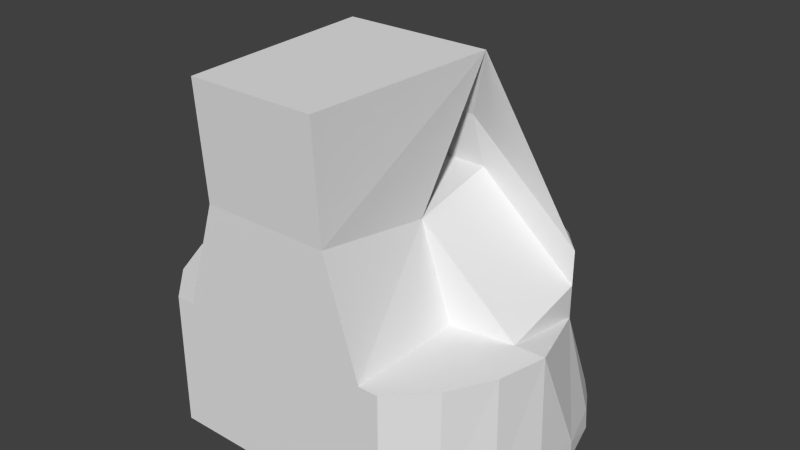 # Source: soar_int.blend  (saved by Blender 2.68.0; exported with 4.5.12 LTS)
import bpy
from mathutils import Matrix  # noqa: F401  (used for matrix-valued properties, if any)

bpy.ops.wm.read_factory_settings(use_empty=True)
scene = bpy.context.scene
scene.name = 'Scene'

# ---- collections
col_collection_1 = bpy.data.collections.new('Collection 1'); scene.collection.children.link(col_collection_1)

# ---- world
world_world = bpy.data.worlds.new('World'); scene.world = world_world
world_world.color = (0.05088, 0.05088, 0.05088)
world_world.use_sun_shadow = False
world_world.sun_shadow_jitter_overblur = 0.0
world_world.cycles.sampling_method = 'MANUAL'
world_world.cycles.sample_map_resolution = 256

# ---- meshes
me_window_faces = bpy.data.meshes.new('window_faces')
me_window_faces.from_pydata([(0.1968, 0.4757, -0.1502), (-0.1968, 0.4757, -0.1502), (0.1461, 0.189, 0.1831), (-0.1461, 0.189, 0.1831), (-0.3251, 0.4695, -0.2359), (-0.2353, 0.475, -0.1655), (0.2353, 0.475, -0.1655), (0.3251, 0.4695, -0.2359), (-0.1857, 0.1938, 0.1615), (0.1857, 0.1938, 0.1615), (0.489, 0.2121, -0.1227), (-0.489, 0.2121, -0.1227), (0.3451, 0.4622, -0.2674), (0.4932, 0.2298, -0.165), (-0.3451, 0.4622, -0.2674), (-0.4932, 0.2298, -0.165), (-0.4241, 0.3409, -0.4465), (-0.4156, 0.3548, -0.4612), (0.4241, 0.3409, -0.4465), (0.4156, 0.3548, -0.4612)], [], [(4, 5, 8, 11), (6, 7, 10, 9), (0, 2, 3, 1), (16, 17, 14, 15), (18, 13, 12, 19)])
_uv = me_window_faces.uv_layers.new(name='UVMap')
_uv.uv.foreach_set('vector', [0.989, 0.01183, 0.9893, 0.9909, 0.0116, 0.9911, 0.0116, 0.01118, 0.01138, 0.01156, 0.9895, 0.01182, 0.9891, 0.9912, 0.01118, 0.9912, 0.9892, 0.01118, 0.9896, 0.9912, 0.01178, 0.9912, 0.01118, 0.01118, 0.01161, 0.01131, 0.9893, 0.01096, 0.9889, 0.9911, 0.01169, 0.9911, 0.9894, 0.9917, 0.01164, 0.9916, 0.01172, 0.01088, 0.9895, 0.01088])
me_window_faces.use_remesh_preserve_volume = False
me_window_faces.use_remesh_preserve_attributes = False
me_window_faces.use_mirror_vertex_groups = False
me_window_faces.update()
me_cylinder_002 = bpy.data.meshes.new('Cylinder.002')
me_cylinder_002.from_pydata([(-0.2322, 0.5774, -0.6724), (-0.07961, 0.6197, -0.6724), (0.07961, 0.6197, -0.6724), (0.2322, 0.5774, -0.6724), (0.3155, 0.5166, -0.6724), (0.5699, 0.2434, -0.6724), (0.6197, 0.08158, -0.6724), (0.6197, -0.08158, -0.6724), (0.5774, -0.2392, -0.6724), (0.4958, -0.3805, -0.6724), (0.3805, -0.4958, -0.6724), (-0.3805, -0.4958, -0.6724), (-0.4958, -0.3805, -0.6724), (-0.5774, -0.2392, -0.6724), (-0.6197, -0.08158, -0.6724), (-0.6197, 0.08158, -0.6724), (-0.5699, 0.2434, -0.6724), (-0.3155, 0.5166, -0.6724), (-0.3203, 0.4881, -0.2512), (0.3203, 0.4881, -0.2512), (-0.2392, 0.5774, -0.7335), (-0.08158, 0.6197, -0.7335), (0.08158, 0.6197, -0.7335), (0.2392, 0.5774, -0.7335), (0.3805, 0.4958, -0.7335), (0.4958, 0.3805, -0.7335), (0.5774, 0.2392, -0.7335), (0.6197, 0.08158, -0.7335), (0.6197, -0.08158, -0.7335), (0.5774, -0.2392, -0.7335), (0.4958, -0.3805, -0.7335), (0.3805, -0.4958, -0.7335), (0.4956, -0.3805, -0.3013), (-0.4956, -0.3805, -0.3013), (-0.3805, -0.4958, -0.7335), (-0.4958, -0.3805, -0.7335), (-0.5774, -0.2392, -0.7335), (-0.6197, -0.08158, -0.7335), (-0.6197, 0.08158, -0.7335), (-0.5774, 0.2392, -0.7335), (-0.4958, 0.3805, -0.7335), (-0.3805, 0.4958, -0.7335), (0.2392, 0.1218, 0.4173), (0.2049, -0.5196, 0.4173), (-0.2049, -0.5196, 0.4173), (-0.2392, 0.1218, 0.4173), (-0.2192, 0.489, -0.1696), (0.2192, 0.489, -0.1696), (-0.1639, 0.1759, 0.1983), (0.1639, 0.1759, 0.1983), (-0.5139, 0.1972, -0.1293), (0.5139, 0.1972, -0.1293), (0.5139, 0.1972, -0.3478), (-0.5139, 0.1972, -0.3478), (-0.4899, 0.3691, -0.6724), (0.4899, 0.3691, -0.6724), (0.1968, 0.4757, -0.1502), (-0.1968, 0.4757, -0.1502), (0.1461, 0.189, 0.1831), (-0.1461, 0.189, 0.1831), (-0.3251, 0.4695, -0.2359), (-0.2353, 0.475, -0.1655), (0.2353, 0.475, -0.1655), (0.3251, 0.4695, -0.2359), (-0.1857, 0.1938, 0.1615), (0.1857, 0.1938, 0.1615), (0.489, 0.2121, -0.1227), (-0.489, 0.2121, -0.1227), (-0.415, 0.3561, -0.4894), (0.415, 0.3561, -0.4894), (-0.433, 0.3271, -0.4586), (0.433, 0.3271, -0.4586), (0.3451, 0.4622, -0.2674), (0.4932, 0.2298, -0.165), (-0.3451, 0.4622, -0.2674), (-0.4932, 0.2298, -0.165), (-0.4241, 0.3409, -0.4465), (-0.4156, 0.3548, -0.4612), (0.4241, 0.3409, -0.4465), (0.4156, 0.3548, -0.4612), (0.1042, 0.5429, -0.2689), (-0.1042, 0.5429, -0.2689), (-0.2049, 0.1784, 0.04771), (0.2049, 0.1784, 0.04771), (-0.5139, 0.1972, -0.2415), (0.5139, 0.1972, -0.2415), (-0.2049, -0.1023, -0.01208), (0.2049, -0.1023, -0.01208), (-0.5139, -0.08349, -0.3013), (0.5139, -0.08349, -0.3013), (-0.3172, -0.1149, -0.3013), (0.3172, -0.1149, -0.3013), (-0.2049, -0.4958, 0.05255), (0.2049, -0.4958, 0.05255), (-0.3172, -0.4958, -0.3013), (0.3172, -0.4958, -0.3013), (-0.3805, -0.4958, -0.3013), (0.3805, -0.4958, -0.3013), (-0.573, -0.2392, -0.3013), (0.573, -0.2392, -0.3013), (-0.6098, -0.08158, -0.3013), (0.6098, -0.08158, -0.3013)], [], [(20, 21, 1, 0), (21, 22, 2, 1), (22, 23, 3, 2), (23, 4, 3), (26, 27, 6, 5), (27, 28, 7, 6), (28, 29, 8, 7), (29, 30, 9, 8), (30, 31, 10, 9), (34, 35, 12, 11), (35, 36, 13, 12), (36, 37, 14, 13), (37, 38, 15, 14), (38, 39, 16, 15), (5, 25, 26), (41, 20, 17), (25, 4, 24), (31, 34, 11, 94, 95, 10), (18, 17, 0), (18, 0, 1), (19, 3, 4), (19, 2, 3), (17, 40, 41), (40, 16, 39), (24, 4, 23), (17, 20, 0), (14, 100, 98, 13), (12, 33, 96, 11), (13, 98, 33, 12), (8, 99, 101, 7), (10, 97, 32, 9), (9, 32, 99, 8), (45, 42, 49, 48), (81, 18, 1), (46, 18, 81), (69, 19, 4), (52, 55, 5), (55, 25, 5), (53, 16, 54), (54, 16, 40), (4, 25, 55), (54, 40, 17), (17, 53, 54), (4, 55, 52), (52, 5, 6), (53, 15, 16), (42, 51, 49), (50, 45, 48), (100, 15, 53), (6, 101, 52), (57, 46, 47, 56), (58, 49, 48, 59), (59, 48, 46, 57), (56, 47, 49, 58), (60, 18, 46, 61), (62, 47, 19, 63), (61, 46, 48, 64), (65, 49, 47, 62), (66, 51, 49, 65), (64, 48, 50, 67), (63, 19, 51, 66), (67, 50, 18, 60), (17, 18, 68), (69, 4, 52, 71), (70, 53, 17, 68), (72, 73, 51, 19), (74, 18, 50, 75), (75, 50, 70, 76), (77, 68, 18, 74), (78, 79, 69, 71), (76, 70, 68, 77), (79, 72, 19, 69), (73, 78, 71, 51), (19, 47, 80), (80, 47, 81), (81, 47, 46), (19, 80, 2), (81, 1, 2, 80), (50, 48, 82, 84), (49, 51, 85, 83), (48, 49, 83, 82), (82, 83, 87, 86), (83, 85, 89, 87), (84, 82, 86, 88), (91, 87, 89), (86, 90, 88), (87, 91, 95, 93), (90, 86, 92, 94), (92, 93, 95, 94), (92, 44, 43, 93), (10, 95, 97), (96, 94, 11), (89, 101, 99, 32, 97, 95, 91), (90, 94, 96, 33, 98, 100, 88), (52, 85, 51, 71), (50, 84, 53, 70), (85, 52, 89), (88, 53, 84), (89, 52, 101), (53, 88, 100), (15, 100, 14), (7, 101, 6), (44, 45, 42, 43), (42, 87, 93, 43), (44, 92, 86, 45), (20, 41, 40, 39, 38, 37, 36, 35, 34, 31, 30, 29, 28, 27, 26, 25, 24, 23, 22, 21)])
_uv = me_cylinder_002.uv_layers.new(name='UVMap')
_uv.uv.foreach_set('vector', [0.2191, 0.06286, 0.2616, 0.06146, 0.2624, 0.07734, 0.2214, 0.07862, 0.2616, 0.06146, 0.3044, 0.06133, 0.3037, 0.0773, 0.2624, 0.07734, 0.3044, 0.06133, 0.347, 0.0627, 0.3447, 0.0785, 0.3037, 0.0773, 0.347, 0.0627, 0.3719, 0.07999, 0.3447, 0.0785, 0.4713, 0.07178, 0.5125, 0.07579, 0.5111, 0.09142, 0.4681, 0.08712, 0.5125, 0.07579, 0.5544, 0.07903, 0.5532, 0.09472, 0.5111, 0.09142, 0.5442, 0.3982, 0.4958, 0.3983, 0.4957, 0.3801, 0.5442, 0.3801, 0.4958, 0.3983, 0.4473, 0.3983, 0.4473, 0.3801, 0.4957, 0.3801, 0.4473, 0.3983, 0.3988, 0.3983, 0.3988, 0.3801, 0.4473, 0.3801, 0.1728, 0.3982, 0.1244, 0.3982, 0.1244, 0.3801, 0.1728, 0.3801, 0.1244, 0.3982, 0.0759, 0.3982, 0.07592, 0.38, 0.1244, 0.3801, 0.0759, 0.3982, 0.02743, 0.3981, 0.02746, 0.3799, 0.07592, 0.38, 0.01189, 0.0791, 0.05373, 0.07592, 0.05512, 0.09151, 0.01308, 0.09476, 0.05373, 0.07592, 0.09487, 0.0719, 0.09812, 0.08722, 0.05512, 0.09151, 0.4681, 0.08712, 0.4304, 0.06776, 0.4713, 0.07178, 0.1767, 0.06405, 0.2191, 0.06286, 0.1942, 0.08011, 0.4304, 0.06776, 0.3719, 0.07999, 0.3894, 0.06391, 0.3988, 0.3983, 0.1728, 0.3982, 0.1728, 0.3801, 0.1917, 0.2699, 0.3801, 0.2699, 0.3988, 0.3801, 0.1979, 0.192, 0.1942, 0.08011, 0.2214, 0.07862, 0.1979, 0.192, 0.2214, 0.07862, 0.2624, 0.07734, 0.3682, 0.1919, 0.3447, 0.0785, 0.3719, 0.07999, 0.3682, 0.1919, 0.3037, 0.0773, 0.3447, 0.0785, 0.1942, 0.08011, 0.1357, 0.06789, 0.1767, 0.06405, 0.1357, 0.06789, 0.09812, 0.08722, 0.09487, 0.0719, 0.3894, 0.06391, 0.3719, 0.07999, 0.347, 0.0627, 0.1942, 0.08011, 0.2191, 0.06286, 0.2214, 0.07862, 0.02746, 0.3799, 0.02851, 0.2697, 0.07659, 0.2698, 0.07592, 0.38, 0.1244, 0.3801, 0.1245, 0.2699, 0.1729, 0.2699, 0.1728, 0.3801, 0.07592, 0.38, 0.07659, 0.2698, 0.1245, 0.2699, 0.1244, 0.3801, 0.4957, 0.3801, 0.4951, 0.27, 0.5432, 0.2698, 0.5442, 0.3801, 0.3988, 0.3801, 0.3989, 0.2699, 0.4473, 0.2699, 0.4473, 0.3801, 0.4473, 0.3801, 0.4473, 0.2699, 0.4951, 0.27, 0.4957, 0.3801, 0.2387, 0.4926, 0.3315, 0.4926, 0.3313, 0.4488, 0.2388, 0.4488, 0.2561, 0.1836, 0.1979, 0.192, 0.2624, 0.07734, 0.2256, 0.2129, 0.1979, 0.192, 0.2561, 0.1836, 0.4166, 0.1343, 0.3682, 0.1919, 0.3719, 0.07999, 0.4637, 0.1797, 0.4303, 0.08354, 0.4681, 0.08712, 0.4303, 0.08354, 0.4304, 0.06776, 0.4681, 0.08712, 0.1025, 0.1797, 0.09812, 0.08722, 0.1358, 0.08365, 0.1358, 0.08365, 0.09812, 0.08722, 0.1357, 0.06789, 0.3719, 0.07999, 0.4304, 0.06776, 0.4303, 0.08354, 0.1358, 0.08365, 0.1357, 0.06789, 0.1942, 0.08011, 0.1942, 0.08011, 0.1025, 0.1797, 0.1358, 0.08365, 0.3719, 0.07999, 0.4303, 0.08354, 0.4637, 0.1797, 0.4637, 0.1797, 0.4681, 0.08712, 0.5111, 0.09142, 0.1025, 0.1797, 0.05512, 0.09151, 0.09812, 0.08722, 0.3315, 0.4926, 0.375, 0.4489, 0.3313, 0.4488, 0.1951, 0.4489, 0.2387, 0.4926, 0.2388, 0.4488, 0.01951, 0.1905, 0.05512, 0.09151, 0.1025, 0.1797, 0.5111, 0.09142, 0.5467, 0.1905, 0.4637, 0.1797, 0.1243, 0.8551, 0.1187, 0.8493, 0.2286, 0.8493, 0.2229, 0.8551, 0.2104, 0.9655, 0.2149, 0.9706, 0.1324, 0.9706, 0.1369, 0.9656, 0.1369, 0.9656, 0.1324, 0.9706, 0.1187, 0.8493, 0.1243, 0.8551, 0.2229, 0.8551, 0.2286, 0.8493, 0.2149, 0.9706, 0.2104, 0.9655, 0.08823, 0.8401, 0.08973, 0.8342, 0.1187, 0.8493, 0.1142, 0.8524, 0.2331, 0.8524, 0.2286, 0.8493, 0.2575, 0.8342, 0.259, 0.8401, 0.1142, 0.8524, 0.1187, 0.8493, 0.1324, 0.9706, 0.1262, 0.9607, 0.221, 0.9607, 0.2149, 0.9706, 0.2286, 0.8493, 0.2331, 0.8524, 0.3092, 0.9046, 0.3166, 0.9059, 0.2149, 0.9706, 0.221, 0.9607, 0.1262, 0.9607, 0.1324, 0.9706, 0.03063, 0.9059, 0.03799, 0.9046, 0.259, 0.8401, 0.2575, 0.8342, 0.3166, 0.9059, 0.3092, 0.9046, 0.03799, 0.9046, 0.03063, 0.9059, 0.08973, 0.8342, 0.08823, 0.8401, 0.1942, 0.08011, 0.1979, 0.192, 0.1496, 0.1344, 0.4166, 0.1343, 0.3719, 0.07999, 0.4637, 0.1797, 0.4246, 0.1435, 0.1415, 0.1436, 0.1025, 0.1797, 0.1942, 0.08011, 0.1496, 0.1344, 0.2674, 0.8353, 0.3129, 0.8931, 0.3166, 0.9059, 0.2575, 0.8342, 0.07982, 0.8353, 0.08973, 0.8342, 0.03063, 0.9059, 0.03431, 0.8931, 0.03431, 0.8931, 0.03063, 0.9059, 0.0206, 0.8145, 0.02574, 0.8151, 0.02738, 0.8098, 0.02407, 0.8034, 0.08973, 0.8342, 0.07982, 0.8353, 0.3215, 0.815, 0.3198, 0.8098, 0.3231, 0.8034, 0.3266, 0.8145, 0.02574, 0.8151, 0.0206, 0.8145, 0.02407, 0.8034, 0.02738, 0.8098, 0.3198, 0.8098, 0.2674, 0.8353, 0.2575, 0.8342, 0.3231, 0.8034, 0.3129, 0.8931, 0.3215, 0.815, 0.3266, 0.8145, 0.3166, 0.9059, 0.3682, 0.1919, 0.3403, 0.2128, 0.3099, 0.1834, 0.3099, 0.1834, 0.3403, 0.2128, 0.2561, 0.1836, 0.2561, 0.1836, 0.3403, 0.2128, 0.2256, 0.2129, 0.3682, 0.1919, 0.3099, 0.1834, 0.3037, 0.0773, 0.2561, 0.1836, 0.2624, 0.07734, 0.3037, 0.0773, 0.3099, 0.1834, 0.6562, 0.4138, 0.7533, 0.4139, 0.7535, 0.4616, 0.6562, 0.4616, 0.8751, 0.4139, 0.9726, 0.4139, 0.9726, 0.4616, 0.8751, 0.4616, 0.7533, 0.4139, 0.8751, 0.4139, 0.8751, 0.4616, 0.7535, 0.4616, 0.7534, 0.4796, 0.8751, 0.4796, 0.8751, 0.5664, 0.7534, 0.5664, 0.8751, 0.4796, 0.9724, 0.4794, 0.9724, 0.565, 0.8751, 0.5664, 0.6561, 0.4794, 0.7534, 0.4796, 0.7534, 0.5664, 0.6561, 0.565, 0.9352, 0.2699, 0.9795, 0.27, 0.9354, 0.3143, 0.6346, 0.27, 0.68, 0.2699, 0.6804, 0.3155, 0.9352, 0.1951, 0.9352, 0.2699, 0.8511, 0.27, 0.8508, 0.1951, 0.68, 0.2699, 0.68, 0.1951, 0.7638, 0.1951, 0.7639, 0.27, 0.7638, 0.1951, 0.8508, 0.1951, 0.8511, 0.27, 0.7639, 0.27, 0.7638, 0.1951, 0.7638, 0.1174, 0.8508, 0.1174, 0.8508, 0.1951, 0.3988, 0.3801, 0.3801, 0.2699, 0.3989, 0.2699, 0.1729, 0.2699, 0.1917, 0.2699, 0.1728, 0.3801, 0.9354, 0.3143, 0.9117, 0.3142, 0.8821, 0.3141, 0.8667, 0.299, 0.8508, 0.2831, 0.8511, 0.27, 0.9352, 0.2699, 0.68, 0.2699, 0.7639, 0.27, 0.764, 0.2829, 0.7479, 0.299, 0.7316, 0.3153, 0.7036, 0.3154, 0.6804, 0.3155, 0.4637, 0.1797, 0.4593, 0.2099, 0.4541, 0.2388, 0.4246, 0.1435, 0.1121, 0.2388, 0.1069, 0.21, 0.1025, 0.1797, 0.1415, 0.1436, 0.4593, 0.2099, 0.4637, 0.1797, 0.5366, 0.213, 0.02957, 0.213, 0.1025, 0.1797, 0.1069, 0.21, 0.5366, 0.213, 0.4637, 0.1797, 0.5467, 0.1905, 0.1025, 0.1797, 0.02957, 0.213, 0.01951, 0.1905, 0.05512, 0.09151, 0.01951, 0.1905, 0.01308, 0.09476, 0.5532, 0.09472, 0.5467, 0.1905, 0.5111, 0.09142, 0.2388, 0.6171, 0.2387, 0.4926, 0.3315, 0.4926, 0.3314, 0.6171, 0.3315, 0.4926, 0.3957, 0.4928, 0.3958, 0.617, 0.3314, 0.6171, 0.2388, 0.6171, 0.1744, 0.617, 0.1745, 0.4928, 0.2387, 0.4926, 0.7251, 0.9738, 0.6819, 0.9488, 0.6465, 0.9135, 0.6216, 0.8702, 0.6086, 0.822, 0.6086, 0.772, 0.6216, 0.7237, 0.6465, 0.6805, 0.6819, 0.6451, 0.9149, 0.6452, 0.9502, 0.6805, 0.9752, 0.7238, 0.9881, 0.772, 0.9881, 0.822, 0.9752, 0.8702, 0.9502, 0.9135, 0.9149, 0.9488, 0.8716, 0.9738, 0.8233, 0.9867, 0.7734, 0.9867])
me_cylinder_002.use_remesh_preserve_volume = False
me_cylinder_002.use_remesh_preserve_attributes = False
me_cylinder_002.use_mirror_vertex_groups = False
me_cylinder_002.update()

# ---- objects
ob_window = bpy.data.objects.new('window', me_window_faces)
ob_cylinder_001 = bpy.data.objects.new('Cylinder.001', me_cylinder_002)

# ---- transforms, parenting, visibility, modifiers, constraints
ob_window.location = (0.0, 0.0, 0.0)
ob_window.lineart.crease_threshold = 0.0
ob_cylinder_001.location = (0.0, 0.0, 0.0)
ob_cylinder_001.lineart.crease_threshold = 0.0

# ---- collection membership
col_collection_1.objects.link(ob_window)
col_collection_1.objects.link(ob_cylinder_001)

# ---- scene / render settings (as saved in the file)
scene.frame_start = 1; scene.frame_end = 250; scene.frame_set(7)
scene.render.engine = 'BLENDER_EEVEE_NEXT'
scene.render.image_settings.color_mode = 'RGB'
scene.render.image_settings.compression = 90
scene.render.resolution_percentage = 50
scene.render.dither_intensity = 0.0
scene.render.bake_margin = 2
scene.render.bake_bias = 0.0
scene.cycles.use_denoising = False
scene.cycles.samples = 10
scene.cycles.sampling_pattern = 'TABULATED_SOBOL'
scene.cycles.light_sampling_threshold = 0.0
scene.cycles.use_adaptive_sampling = False
scene.cycles.use_light_tree = False
scene.cycles.blur_glossy = 0.0
scene.cycles.volume_bounces = 1
scene.cycles.pixel_filter_type = 'GAUSSIAN'
scene.cycles.sample_clamp_indirect = 0.0
scene.view_settings.view_transform = 'Standard'
bpy.context.view_layer.update()

# ---- added for rendering (the .blend has no active camera and no usable light): camera, sun
cam_auto = bpy.data.cameras.new('AutoCamera')
cam_auto.lens = 50.0
cam_auto.sensor_width = 36.0
cam_auto.clip_end = 1000.0
ob_auto_camera = bpy.data.objects.new('AutoCamera', cam_auto)
scene.collection.objects.link(ob_auto_camera)
ob_auto_camera.location = (1.88669, -2.214, 1.35127)
ob_auto_camera.rotation_euler = (1.09748, -7.21219e-08, 0.694738)
scene.camera = ob_auto_camera
light_auto_sun = bpy.data.lights.new('AutoSun', 'SUN')
light_auto_sun.energy = 3.0
light_auto_sun.angle = 0.0523599
ob_auto_sun = bpy.data.objects.new('AutoSun', light_auto_sun)
scene.collection.objects.link(ob_auto_sun)
ob_auto_sun.rotation_euler = (0.872665, 0.174533, 0.523599)
bpy.context.view_layer.update()
